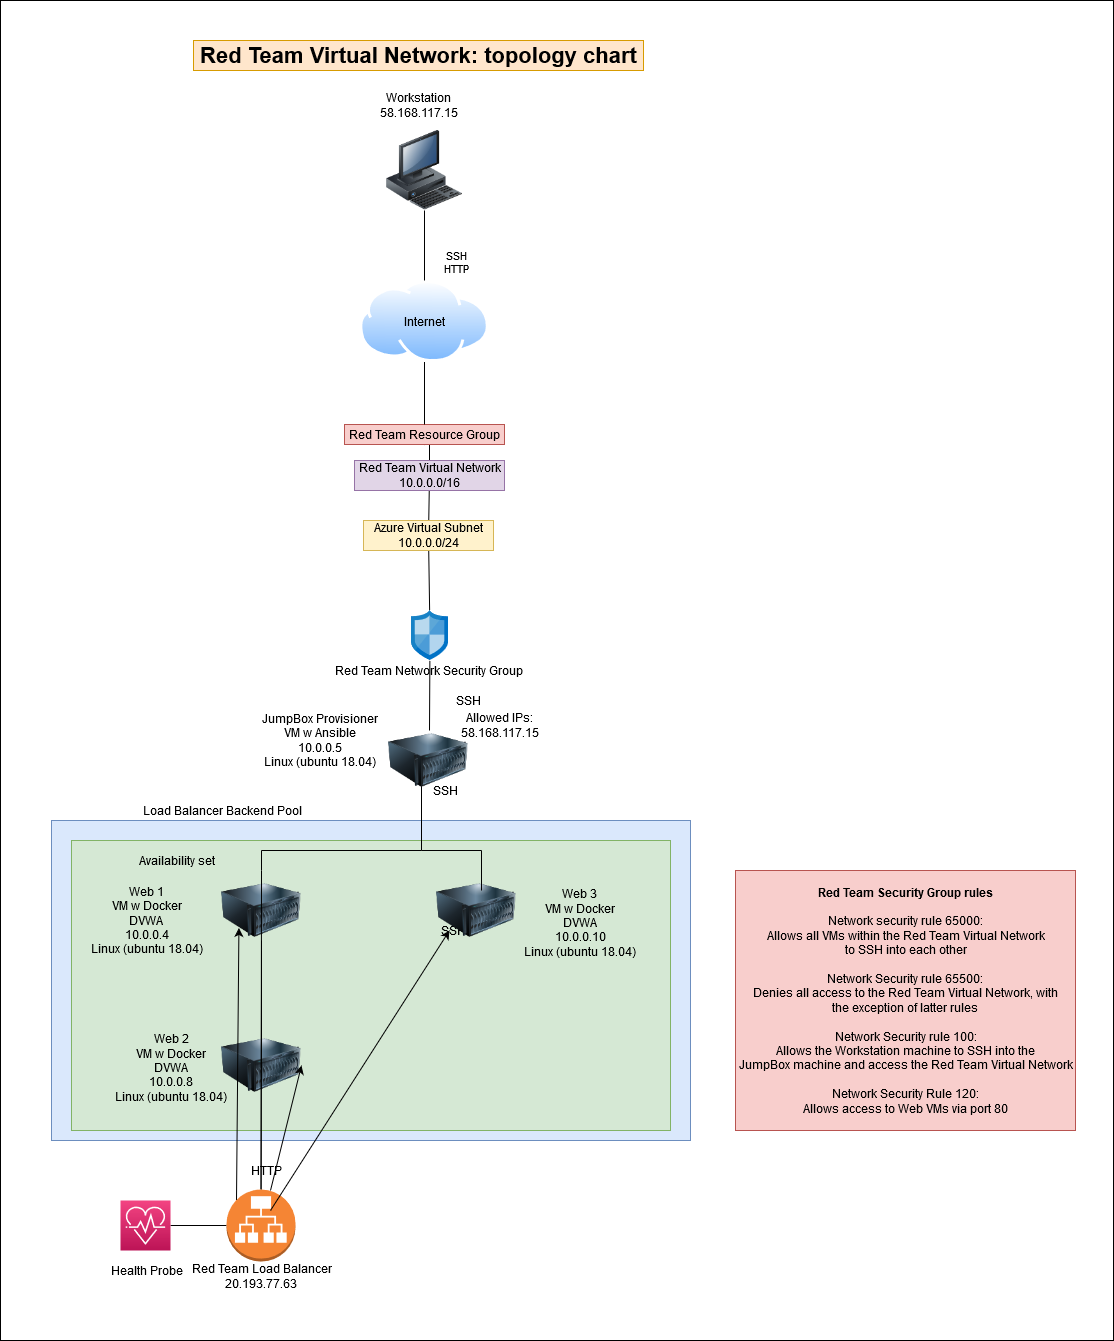

The diagram above was exported from draw.io. Its source (the exported page's mxGraphModel, read from the mxfile embedded in the PNG):
<mxGraphModel dx="2150" dy="1325" grid="1" gridSize="10" guides="1" tooltips="1" connect="1" arrows="1" fold="1" page="1" pageScale="1" pageWidth="1100" pageHeight="850" background="#ffffff" math="0" shadow="0">
  <root>
    <mxCell id="0" />
    <mxCell id="1" parent="0" />
    <mxCell id="tldz25taCqi1j4-CydjY-119" value="Availability set" style="text;html=1;align=center;verticalAlign=middle;resizable=0;points=[];autosize=1;" parent="1" vertex="1">
      <mxGeometry x="446" y="900" width="90" height="20" as="geometry" />
    </mxCell>
    <mxCell id="tldz25taCqi1j4-CydjY-97" value="" style="whiteSpace=wrap;html=1;fillColor=#dae8fc;align=center;strokeColor=#6c8ebf;" parent="1" vertex="1">
      <mxGeometry x="188" y="870" width="639" height="320" as="geometry" />
    </mxCell>
    <mxCell id="tldz25taCqi1j4-CydjY-91" value="" style="whiteSpace=wrap;html=1;fillColor=#d5e8d4;align=center;strokeColor=#82b366;" parent="1" vertex="1">
      <mxGeometry x="208" y="890" width="599" height="290" as="geometry" />
    </mxCell>
    <mxCell id="tldz25taCqi1j4-CydjY-31" value="" style="aspect=fixed;perimeter=ellipsePerimeter;html=1;align=center;shadow=0;dashed=0;spacingTop=3;image;image=img/lib/active_directory/internet_cloud.svg;fillColor=#ffffff;" parent="1" vertex="1">
      <mxGeometry x="496.31" y="330" width="129.37" height="81.5" as="geometry" />
    </mxCell>
    <mxCell id="tldz25taCqi1j4-CydjY-1" value="" style="image;html=1;image=img/lib/clip_art/computers/Workstation_128x128.png" parent="1" vertex="1">
      <mxGeometry x="521" y="180" width="80" height="80" as="geometry" />
    </mxCell>
    <mxCell id="tldz25taCqi1j4-CydjY-2" value="&lt;div&gt;Workstation &lt;br&gt;&lt;/div&gt;&lt;div&gt;58.168.117.15&lt;br&gt;&lt;/div&gt;" style="text;html=1;align=center;verticalAlign=middle;resizable=0;points=[];autosize=1;" parent="1" vertex="1">
      <mxGeometry x="510" y="140" width="90" height="30" as="geometry" />
    </mxCell>
    <mxCell id="tldz25taCqi1j4-CydjY-13" value="Internet" style="text;html=1;align=center;verticalAlign=middle;resizable=0;points=[];autosize=1;" parent="1" vertex="1">
      <mxGeometry x="530.99" y="360.75" width="60" height="20" as="geometry" />
    </mxCell>
    <mxCell id="tldz25taCqi1j4-CydjY-14" value="&lt;div&gt;SSH&lt;/div&gt;&lt;div&gt;HTTP&lt;br&gt;&lt;/div&gt;" style="edgeLabel;html=1;align=center;verticalAlign=middle;resizable=0;points=[];" parent="1" vertex="1" connectable="0">
      <mxGeometry x="585" y="249.9957142857142" as="geometry">
        <mxPoint x="5" y="60" as="offset" />
      </mxGeometry>
    </mxCell>
    <mxCell id="tldz25taCqi1j4-CydjY-16" value="&lt;b style=&quot;font-size: 22px&quot;&gt;Red Team Virtual Network: topology chart&lt;br&gt;&lt;/b&gt;" style="text;html=1;align=center;verticalAlign=middle;resizable=0;points=[];autosize=1;fillColor=#ffe6cc;strokeColor=#d79b00;fontSize=22;" parent="1" vertex="1">
      <mxGeometry x="330" y="90" width="450" height="30" as="geometry" />
    </mxCell>
    <mxCell id="tldz25taCqi1j4-CydjY-45" value="" style="edgeStyle=none;rounded=0;orthogonalLoop=1;jettySize=auto;html=1;endArrow=none;endFill=0;" parent="1" source="tldz25taCqi1j4-CydjY-20" target="tldz25taCqi1j4-CydjY-44" edge="1">
      <mxGeometry relative="1" as="geometry" />
    </mxCell>
    <mxCell id="kST2ehHCFDmxNMNUkwhQ-4" value="" style="edgeStyle=orthogonalEdgeStyle;rounded=0;orthogonalLoop=1;jettySize=auto;html=1;" edge="1" parent="1" source="tldz25taCqi1j4-CydjY-20" target="tldz25taCqi1j4-CydjY-19">
      <mxGeometry relative="1" as="geometry" />
    </mxCell>
    <mxCell id="tldz25taCqi1j4-CydjY-20" value="&lt;div&gt;Red Team Virtual Network&lt;/div&gt;&lt;div&gt;&lt;div class=&quot;fxc-copyablelabel-temp-element&quot;&gt;10.0.0.0/16&lt;/div&gt;&lt;/div&gt;" style="text;html=1;align=center;verticalAlign=middle;resizable=0;points=[];autosize=1;fillColor=#e1d5e7;strokeColor=#9673a6;" parent="1" vertex="1">
      <mxGeometry x="491" y="510" width="150" height="30" as="geometry" />
    </mxCell>
    <mxCell id="tldz25taCqi1j4-CydjY-24" value="" style="endArrow=none;html=1;" parent="1" source="tldz25taCqi1j4-CydjY-19" edge="1">
      <mxGeometry width="50" height="50" relative="1" as="geometry">
        <mxPoint x="561" y="540" as="sourcePoint" />
        <mxPoint x="561" y="470" as="targetPoint" />
      </mxGeometry>
    </mxCell>
    <mxCell id="tldz25taCqi1j4-CydjY-19" value="Red Team Resource Group" style="text;html=1;align=center;verticalAlign=middle;resizable=0;points=[];autosize=1;fillColor=#f8cecc;strokeColor=#b85450;" parent="1" vertex="1">
      <mxGeometry x="481" y="474" width="160" height="20" as="geometry" />
    </mxCell>
    <mxCell id="tldz25taCqi1j4-CydjY-33" value="" style="edgeStyle=none;rounded=0;orthogonalLoop=1;jettySize=auto;html=1;endArrow=none;endFill=0;" parent="1" source="tldz25taCqi1j4-CydjY-31" target="tldz25taCqi1j4-CydjY-19" edge="1">
      <mxGeometry relative="1" as="geometry" />
    </mxCell>
    <mxCell id="tldz25taCqi1j4-CydjY-34" value="" style="edgeStyle=none;rounded=0;orthogonalLoop=1;jettySize=auto;html=1;endArrow=none;endFill=0;" parent="1" source="tldz25taCqi1j4-CydjY-31" target="tldz25taCqi1j4-CydjY-1" edge="1">
      <mxGeometry relative="1" as="geometry" />
    </mxCell>
    <mxCell id="tldz25taCqi1j4-CydjY-105" value="" style="edgeStyle=none;rounded=0;orthogonalLoop=1;jettySize=auto;html=1;endArrow=none;endFill=0;" parent="1" source="tldz25taCqi1j4-CydjY-38" target="tldz25taCqi1j4-CydjY-44" edge="1">
      <mxGeometry relative="1" as="geometry" />
    </mxCell>
    <mxCell id="tldz25taCqi1j4-CydjY-38" value="" style="aspect=fixed;html=1;points=[];align=center;image;fontSize=12;image=img/lib/mscae/Network_Security_Groups_Classic.svg;fillColor=#ffffff;" parent="1" vertex="1">
      <mxGeometry x="548" y="660" width="37" height="50" as="geometry" />
    </mxCell>
    <mxCell id="tldz25taCqi1j4-CydjY-41" value="Red Team Network Security Group" style="text;html=1;align=center;verticalAlign=middle;resizable=0;points=[];autosize=1;" parent="1" vertex="1">
      <mxGeometry x="465" y="710" width="200" height="20" as="geometry" />
    </mxCell>
    <mxCell id="tldz25taCqi1j4-CydjY-44" value="&lt;div&gt;Azure Virtual Subnet &lt;br&gt;&lt;/div&gt;&lt;div&gt;10.0.0.0/24&lt;br&gt;&lt;/div&gt;" style="text;html=1;align=center;verticalAlign=middle;resizable=0;points=[];autosize=1;fillColor=#fff2cc;strokeColor=#d6b656;" parent="1" vertex="1">
      <mxGeometry x="500" y="570" width="130" height="30" as="geometry" />
    </mxCell>
    <mxCell id="tldz25taCqi1j4-CydjY-54" value="&lt;div&gt;JumpBox Provisioner&lt;/div&gt;&lt;div&gt;VM w Ansible&lt;/div&gt;&lt;div&gt;10.0.0.5&lt;/div&gt;&lt;div&gt;&lt;div class=&quot;fxc-copyablelabel-temp-element&quot;&gt;Linux (ubuntu 18.04)&lt;/div&gt;&lt;/div&gt;" style="text;html=1;align=center;verticalAlign=middle;resizable=0;points=[];autosize=1;" parent="1" vertex="1">
      <mxGeometry x="391" y="760" width="130" height="60" as="geometry" />
    </mxCell>
    <mxCell id="tldz25taCqi1j4-CydjY-55" value="&lt;div&gt;Allowed IPs:&lt;/div&gt;&lt;div&gt;58.168.117.15&lt;br&gt;&lt;/div&gt;" style="text;html=1;align=center;verticalAlign=middle;resizable=0;points=[];autosize=1;" parent="1" vertex="1">
      <mxGeometry x="590.99" y="760" width="90" height="30" as="geometry" />
    </mxCell>
    <mxCell id="tldz25taCqi1j4-CydjY-56" value="SSH" style="text;html=1;align=center;verticalAlign=middle;resizable=0;points=[];autosize=1;" parent="1" vertex="1">
      <mxGeometry x="585" y="740" width="40" height="20" as="geometry" />
    </mxCell>
    <mxCell id="tldz25taCqi1j4-CydjY-69" value="SSH" style="text;html=1;align=center;verticalAlign=middle;resizable=0;points=[];autosize=1;" parent="1" vertex="1">
      <mxGeometry x="570" y="970" width="40" height="20" as="geometry" />
    </mxCell>
    <mxCell id="tldz25taCqi1j4-CydjY-75" value="&lt;div&gt;Web 1&lt;/div&gt;&lt;div&gt;VM w Docker&lt;/div&gt;&lt;div&gt;DVWA&lt;br&gt;&lt;/div&gt;&lt;div&gt;10.0.0.4&lt;/div&gt;&lt;div&gt;&lt;div class=&quot;fxc-copyablelabel-temp-element&quot;&gt;Linux (ubuntu 18.04)&lt;/div&gt;&lt;/div&gt;" style="text;html=1;align=center;verticalAlign=middle;resizable=0;points=[];autosize=1;" parent="1" vertex="1">
      <mxGeometry x="218" y="930" width="130" height="80" as="geometry" />
    </mxCell>
    <mxCell id="tldz25taCqi1j4-CydjY-76" value="" style="endArrow=none;html=1;" parent="1" edge="1">
      <mxGeometry width="50" height="50" relative="1" as="geometry">
        <mxPoint x="558" y="900" as="sourcePoint" />
        <mxPoint x="558" y="810" as="targetPoint" />
      </mxGeometry>
    </mxCell>
    <mxCell id="tldz25taCqi1j4-CydjY-77" value="" style="endArrow=none;html=1;" parent="1" edge="1">
      <mxGeometry width="50" height="50" relative="1" as="geometry">
        <mxPoint x="398" y="900" as="sourcePoint" />
        <mxPoint x="558" y="900" as="targetPoint" />
      </mxGeometry>
    </mxCell>
    <mxCell id="tldz25taCqi1j4-CydjY-78" value="" style="endArrow=none;html=1;exitX=0.5;exitY=0;exitDx=0;exitDy=0;" parent="1" source="tldz25taCqi1j4-CydjY-87" edge="1">
      <mxGeometry width="50" height="50" relative="1" as="geometry">
        <mxPoint x="398" y="930" as="sourcePoint" />
        <mxPoint x="398" y="900" as="targetPoint" />
      </mxGeometry>
    </mxCell>
    <mxCell id="tldz25taCqi1j4-CydjY-82" value="&lt;div&gt;Web 2&lt;/div&gt;&lt;div&gt;VM w Docker&lt;/div&gt;&lt;div&gt;DVWA&lt;br&gt;&lt;/div&gt;&lt;div&gt;10.0.0.8&lt;/div&gt;&lt;div&gt;&lt;div class=&quot;fxc-copyablelabel-temp-element&quot;&gt;Linux (ubuntu 18.04)&lt;/div&gt;&lt;/div&gt;" style="text;whiteSpace=wrap;html=1;align=center;" parent="1" vertex="1">
      <mxGeometry x="238" y="1075" width="140" height="90" as="geometry" />
    </mxCell>
    <mxCell id="tldz25taCqi1j4-CydjY-83" value="" style="endArrow=none;html=1;" parent="1" edge="1">
      <mxGeometry width="50" height="50" relative="1" as="geometry">
        <mxPoint x="398" y="1090" as="sourcePoint" />
        <mxPoint x="398" y="1000" as="targetPoint" />
      </mxGeometry>
    </mxCell>
    <mxCell id="tldz25taCqi1j4-CydjY-84" value="" style="image;html=1;image=img/lib/clip_art/computers/Server_128x128.png;fillColor=#ffffff;" parent="1" vertex="1">
      <mxGeometry x="358" y="1075" width="80" height="80" as="geometry" />
    </mxCell>
    <mxCell id="tldz25taCqi1j4-CydjY-86" value="" style="edgeStyle=none;rounded=0;orthogonalLoop=1;jettySize=auto;html=1;endArrow=none;endFill=0;" parent="1" source="tldz25taCqi1j4-CydjY-87" target="tldz25taCqi1j4-CydjY-84" edge="1">
      <mxGeometry relative="1" as="geometry">
        <mxPoint x="398" y="990" as="sourcePoint" />
      </mxGeometry>
    </mxCell>
    <mxCell id="tldz25taCqi1j4-CydjY-87" value="" style="image;html=1;image=img/lib/clip_art/computers/Server_128x128.png;fillColor=#ffffff;" parent="1" vertex="1">
      <mxGeometry x="358" y="920" width="80" height="80" as="geometry" />
    </mxCell>
    <mxCell id="tldz25taCqi1j4-CydjY-88" value="" style="edgeStyle=none;rounded=0;orthogonalLoop=1;jettySize=auto;html=1;endArrow=none;endFill=0;" parent="1" target="tldz25taCqi1j4-CydjY-87" edge="1">
      <mxGeometry relative="1" as="geometry">
        <mxPoint x="398" y="990" as="sourcePoint" />
        <mxPoint x="398" y="1075" as="targetPoint" />
      </mxGeometry>
    </mxCell>
    <mxCell id="tldz25taCqi1j4-CydjY-89" value="" style="endArrow=none;html=1;entryX=0.5;entryY=0;entryDx=0;entryDy=0;" parent="1" source="tldz25taCqi1j4-CydjY-37" target="tldz25taCqi1j4-CydjY-87" edge="1">
      <mxGeometry width="50" height="50" relative="1" as="geometry">
        <mxPoint x="398" y="1040" as="sourcePoint" />
        <mxPoint x="538" y="950" as="targetPoint" />
      </mxGeometry>
    </mxCell>
    <mxCell id="tldz25taCqi1j4-CydjY-92" value="Availability set" style="text;html=1;align=center;verticalAlign=middle;resizable=0;points=[];autosize=1;" parent="1" vertex="1">
      <mxGeometry x="268" y="900" width="90" height="20" as="geometry" />
    </mxCell>
    <mxCell id="tldz25taCqi1j4-CydjY-93" value="" style="image;html=1;image=img/lib/clip_art/computers/Server_128x128.png;fillColor=#ffffff;" parent="1" vertex="1">
      <mxGeometry x="573" y="920" width="80" height="80" as="geometry" />
    </mxCell>
    <mxCell id="tldz25taCqi1j4-CydjY-94" value="&lt;div&gt;Web 3&lt;br&gt;&lt;/div&gt;&lt;div&gt;VM w Docker&lt;/div&gt;&lt;div&gt;DVWA&lt;br&gt;&lt;/div&gt;&lt;div&gt;10.0.0.10&lt;/div&gt;&lt;div&gt;&lt;div class=&quot;fxc-copyablelabel-temp-element&quot;&gt;Linux (ubuntu 18.04)&lt;/div&gt;&lt;/div&gt;" style="text;whiteSpace=wrap;html=1;align=center;" parent="1" vertex="1">
      <mxGeometry x="647" y="930" width="140" height="90" as="geometry" />
    </mxCell>
    <mxCell id="tldz25taCqi1j4-CydjY-95" value="" style="endArrow=none;html=1;" parent="1" edge="1">
      <mxGeometry width="50" height="50" relative="1" as="geometry">
        <mxPoint x="558" y="900" as="sourcePoint" />
        <mxPoint x="618" y="900" as="targetPoint" />
      </mxGeometry>
    </mxCell>
    <mxCell id="tldz25taCqi1j4-CydjY-96" value="" style="endArrow=none;html=1;" parent="1" edge="1">
      <mxGeometry width="50" height="50" relative="1" as="geometry">
        <mxPoint x="618" y="940" as="sourcePoint" />
        <mxPoint x="618" y="900" as="targetPoint" />
      </mxGeometry>
    </mxCell>
    <mxCell id="tldz25taCqi1j4-CydjY-99" value="&lt;div&gt;&lt;b&gt;&lt;br&gt;&lt;/b&gt;&lt;/div&gt;&lt;div&gt;&lt;b&gt;Red Team Security Group rules&lt;/b&gt;&lt;/div&gt;&lt;div&gt;&lt;br&gt;&lt;/div&gt;&lt;div&gt;Network security rule 65000:&lt;/div&gt;&lt;div&gt;Allows all VMs within the Red Team Virtual Network&lt;/div&gt;&lt;div&gt;to SSH into each other&lt;/div&gt;&lt;div&gt;&lt;br&gt;&lt;/div&gt;&lt;div&gt;&lt;span lang=&quot;EN-US&quot;&gt;Network Security rule 65500: &lt;/span&gt;&lt;span lang=&quot;EN-US&quot;&gt;&lt;br&gt;&lt;/span&gt;&lt;/div&gt;&lt;div&gt;&lt;span lang=&quot;EN-US&quot;&gt;Denies all access to the Red Team Virtual Network, with &lt;br&gt;&lt;/span&gt;&lt;/div&gt;&lt;div&gt;&lt;span lang=&quot;EN-US&quot;&gt;the exception of latter rules&lt;/span&gt;&lt;span lang=&quot;EN-US&quot;&gt;&lt;br&gt;&lt;/span&gt;&lt;/div&gt;&lt;div&gt;&lt;span lang=&quot;EN-US&quot;&gt;&lt;br&gt;&lt;/span&gt;&lt;/div&gt;&lt;div&gt;&lt;span lang=&quot;EN-US&quot;&gt;Network Security rule 100:&lt;/span&gt;&lt;/div&gt;&lt;div&gt;&lt;span lang=&quot;EN-US&quot;&gt; Allows the Workstation machine to SSH into the&lt;/span&gt;&lt;/div&gt;&lt;div&gt;&lt;span lang=&quot;EN-US&quot;&gt;JumpBox machine and access the Red Team Virtual Network&lt;/span&gt;&lt;span lang=&quot;EN-US&quot;&gt;&lt;br&gt;&lt;/span&gt;&lt;/div&gt;&lt;div&gt;&lt;span lang=&quot;EN-US&quot;&gt;&lt;br&gt;&lt;/span&gt;&lt;/div&gt;&lt;div&gt;&lt;span lang=&quot;EN-US&quot;&gt;Network Security Rule 120:&lt;/span&gt;&lt;/div&gt;&lt;div&gt;&lt;span lang=&quot;EN-US&quot;&gt; Allows access to Web VMs via port 80&lt;/span&gt;&lt;/div&gt;&lt;div&gt;&lt;br&gt;&lt;span lang=&quot;EN-US&quot;&gt;&lt;/span&gt;&lt;span lang=&quot;EN-US&quot;&gt;&lt;/span&gt;&lt;/div&gt;" style="text;html=1;align=center;verticalAlign=middle;resizable=0;points=[];autosize=1;fillColor=#f8cecc;strokeColor=#b85450;" parent="1" vertex="1">
      <mxGeometry x="872" y="920" width="340" height="260" as="geometry" />
    </mxCell>
    <mxCell id="tldz25taCqi1j4-CydjY-101" value="Load Balancer Backend Pool " style="text;html=1;align=center;verticalAlign=middle;resizable=0;points=[];autosize=1;" parent="1" vertex="1">
      <mxGeometry x="273.5" y="850" width="170" height="20" as="geometry" />
    </mxCell>
    <mxCell id="tldz25taCqi1j4-CydjY-107" value="" style="edgeStyle=none;rounded=0;orthogonalLoop=1;jettySize=auto;html=1;endArrow=none;endFill=0;" parent="1" edge="1">
      <mxGeometry relative="1" as="geometry">
        <mxPoint x="761.5" y="690" as="sourcePoint" />
        <mxPoint x="761.5" y="690" as="targetPoint" />
      </mxGeometry>
    </mxCell>
    <mxCell id="tldz25taCqi1j4-CydjY-108" value="" style="edgeStyle=none;rounded=0;orthogonalLoop=1;jettySize=auto;html=1;endArrow=none;endFill=0;" parent="1" edge="1">
      <mxGeometry relative="1" as="geometry">
        <mxPoint x="761.5" y="690" as="sourcePoint" />
        <mxPoint x="761.5" y="690" as="targetPoint" />
      </mxGeometry>
    </mxCell>
    <mxCell id="tldz25taCqi1j4-CydjY-111" value="" style="image;html=1;image=img/lib/clip_art/computers/Server_128x128.png;fillColor=#ffffff;" parent="1" vertex="1">
      <mxGeometry x="525" y="770" width="80" height="80" as="geometry" />
    </mxCell>
    <mxCell id="tldz25taCqi1j4-CydjY-37" value="&lt;div&gt;Red Team Load Balancer&lt;/div&gt;&lt;div class=&quot;fxc-copyablelabel-temp-element&quot;&gt;20.193.77.63 &lt;br&gt;&lt;/div&gt;" style="text;html=1;align=center;verticalAlign=middle;resizable=0;points=[];autosize=1;" parent="1" vertex="1">
      <mxGeometry x="322.5" y="1311" width="150" height="30" as="geometry" />
    </mxCell>
    <mxCell id="tldz25taCqi1j4-CydjY-120" value="" style="endArrow=none;html=1;entryX=0.5;entryY=0;entryDx=0;entryDy=0;" parent="1" source="tldz25taCqi1j4-CydjY-121" target="tldz25taCqi1j4-CydjY-37" edge="1">
      <mxGeometry width="50" height="50" relative="1" as="geometry">
        <mxPoint x="398" y="1040" as="sourcePoint" />
        <mxPoint x="398" y="920" as="targetPoint" />
      </mxGeometry>
    </mxCell>
    <mxCell id="tldz25taCqi1j4-CydjY-128" value="" style="edgeStyle=none;rounded=0;orthogonalLoop=1;jettySize=auto;html=1;endArrow=none;endFill=0;" parent="1" source="tldz25taCqi1j4-CydjY-121" target="tldz25taCqi1j4-CydjY-127" edge="1">
      <mxGeometry relative="1" as="geometry" />
    </mxCell>
    <mxCell id="tldz25taCqi1j4-CydjY-121" value="" style="outlineConnect=0;dashed=0;verticalLabelPosition=bottom;verticalAlign=top;align=center;html=1;shape=mxgraph.aws3.application_load_balancer;fillColor=#F58534;gradientColor=none;" parent="1" vertex="1">
      <mxGeometry x="363" y="1239" width="69" height="72" as="geometry" />
    </mxCell>
    <mxCell id="tldz25taCqi1j4-CydjY-123" value="" style="endArrow=none;html=1;entryX=0.5;entryY=0;entryDx=0;entryDy=0;" parent="1" target="tldz25taCqi1j4-CydjY-121" edge="1">
      <mxGeometry width="50" height="50" relative="1" as="geometry">
        <mxPoint x="398" y="1040" as="sourcePoint" />
        <mxPoint x="398" y="1350" as="targetPoint" />
      </mxGeometry>
    </mxCell>
    <mxCell id="tldz25taCqi1j4-CydjY-124" value="" style="endArrow=classic;html=1;" parent="1" edge="1">
      <mxGeometry width="50" height="50" relative="1" as="geometry">
        <mxPoint x="407" y="1260" as="sourcePoint" />
        <mxPoint x="586" y="980" as="targetPoint" />
      </mxGeometry>
    </mxCell>
    <mxCell id="tldz25taCqi1j4-CydjY-125" value="" style="endArrow=classic;html=1;entryX=1;entryY=0.5;entryDx=0;entryDy=0;" parent="1" target="tldz25taCqi1j4-CydjY-84" edge="1">
      <mxGeometry width="50" height="50" relative="1" as="geometry">
        <mxPoint x="407" y="1240" as="sourcePoint" />
        <mxPoint x="677" y="980" as="targetPoint" />
      </mxGeometry>
    </mxCell>
    <mxCell id="tldz25taCqi1j4-CydjY-126" value="" style="endArrow=classic;html=1;exitX=0.145;exitY=0.145;exitDx=0;exitDy=0;exitPerimeter=0;entryX=1.134;entryY=0.593;entryDx=0;entryDy=0;entryPerimeter=0;" parent="1" source="tldz25taCqi1j4-CydjY-121" edge="1">
      <mxGeometry width="50" height="50" relative="1" as="geometry">
        <mxPoint x="627" y="1030" as="sourcePoint" />
        <mxPoint x="375.4200000000001" y="977.44" as="targetPoint" />
      </mxGeometry>
    </mxCell>
    <mxCell id="tldz25taCqi1j4-CydjY-127" value="" style="outlineConnect=0;fontColor=#232F3E;gradientColor=#F34482;gradientDirection=north;fillColor=#BC1356;strokeColor=#ffffff;dashed=0;verticalLabelPosition=bottom;verticalAlign=top;align=center;html=1;fontSize=12;fontStyle=0;aspect=fixed;shape=mxgraph.aws4.resourceIcon;resIcon=mxgraph.aws4.personal_health_dashboard;" parent="1" vertex="1">
      <mxGeometry x="257" y="1250" width="50" height="50" as="geometry" />
    </mxCell>
    <mxCell id="tldz25taCqi1j4-CydjY-129" value="Health Probe" style="text;html=1;align=center;verticalAlign=middle;resizable=0;points=[];autosize=1;" parent="1" vertex="1">
      <mxGeometry x="238" y="1310" width="90" height="20" as="geometry" />
    </mxCell>
    <mxCell id="tldz25taCqi1j4-CydjY-132" value="SSH" style="text;html=1;align=center;verticalAlign=middle;resizable=0;points=[];autosize=1;" parent="1" vertex="1">
      <mxGeometry x="562" y="830" width="40" height="20" as="geometry" />
    </mxCell>
    <mxCell id="tldz25taCqi1j4-CydjY-133" value="HTTP" style="text;html=1;align=center;verticalAlign=middle;resizable=0;points=[];autosize=1;" parent="1" vertex="1">
      <mxGeometry x="378" y="1210" width="50" height="20" as="geometry" />
    </mxCell>
    <mxCell id="kST2ehHCFDmxNMNUkwhQ-6" value="" style="endArrow=none;html=1;" edge="1" parent="1" target="tldz25taCqi1j4-CydjY-38">
      <mxGeometry width="50" height="50" relative="1" as="geometry">
        <mxPoint x="566" y="780" as="sourcePoint" />
        <mxPoint x="710" y="760" as="targetPoint" />
      </mxGeometry>
    </mxCell>
    <mxCell id="kST2ehHCFDmxNMNUkwhQ-7" value="" style="whiteSpace=wrap;html=1;fillColor=none;" vertex="1" parent="1">
      <mxGeometry x="137" y="50" width="1113" height="1340" as="geometry" />
    </mxCell>
  </root>
</mxGraphModel>